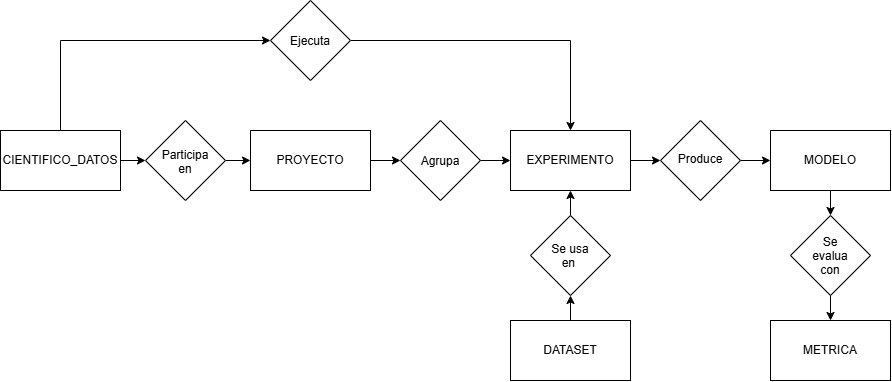

The diagram above was exported from draw.io. Its source (the exported page's mxGraphModel, read from the mxfile embedded in the PNG):
<mxGraphModel dx="1084" dy="592" grid="1" gridSize="10" guides="1" tooltips="1" connect="1" arrows="1" fold="1" page="1" pageScale="1" pageWidth="827" pageHeight="1169" math="0" shadow="0">
  <root>
    <mxCell id="0" />
    <mxCell id="1" parent="0" />
    <mxCell id="Dtg_ov8If1FUn1T6RHv4-8" edge="1" parent="1" source="Dtg_ov8If1FUn1T6RHv4-1" style="edgeStyle=orthogonalEdgeStyle;rounded=0;orthogonalLoop=1;jettySize=auto;html=1;" target="Dtg_ov8If1FUn1T6RHv4-7" value="">
      <mxGeometry relative="1" as="geometry" />
    </mxCell>
    <mxCell id="Dtg_ov8If1FUn1T6RHv4-24" edge="1" parent="1" source="Dtg_ov8If1FUn1T6RHv4-1" style="edgeStyle=orthogonalEdgeStyle;rounded=0;orthogonalLoop=1;jettySize=auto;html=1;exitX=0.5;exitY=0;exitDx=0;exitDy=0;entryX=0;entryY=0.5;entryDx=0;entryDy=0;" target="Dtg_ov8If1FUn1T6RHv4-23">
      <mxGeometry relative="1" as="geometry" />
    </mxCell>
    <mxCell id="Dtg_ov8If1FUn1T6RHv4-1" parent="1" style="rounded=0;whiteSpace=wrap;html=1;" value="CIENTIFICO_DATOS" vertex="1">
      <mxGeometry height="60" width="120" x="40" y="130" as="geometry" />
    </mxCell>
    <mxCell id="Dtg_ov8If1FUn1T6RHv4-15" edge="1" parent="1" source="Dtg_ov8If1FUn1T6RHv4-2" style="edgeStyle=orthogonalEdgeStyle;rounded=0;orthogonalLoop=1;jettySize=auto;html=1;" target="Dtg_ov8If1FUn1T6RHv4-14" value="">
      <mxGeometry relative="1" as="geometry" />
    </mxCell>
    <mxCell id="Dtg_ov8If1FUn1T6RHv4-2" parent="1" style="rounded=0;whiteSpace=wrap;html=1;" value="DATASET" vertex="1">
      <mxGeometry height="60" width="120" x="550" y="320" as="geometry" />
    </mxCell>
    <mxCell id="Dtg_ov8If1FUn1T6RHv4-12" edge="1" parent="1" source="Dtg_ov8If1FUn1T6RHv4-3" style="edgeStyle=orthogonalEdgeStyle;rounded=0;orthogonalLoop=1;jettySize=auto;html=1;" target="Dtg_ov8If1FUn1T6RHv4-11" value="">
      <mxGeometry relative="1" as="geometry" />
    </mxCell>
    <mxCell id="Dtg_ov8If1FUn1T6RHv4-3" parent="1" style="rounded=0;whiteSpace=wrap;html=1;" value="PROYECTO" vertex="1">
      <mxGeometry height="60" width="120" x="290" y="130" as="geometry" />
    </mxCell>
    <mxCell id="Dtg_ov8If1FUn1T6RHv4-18" edge="1" parent="1" source="Dtg_ov8If1FUn1T6RHv4-4" style="edgeStyle=orthogonalEdgeStyle;rounded=0;orthogonalLoop=1;jettySize=auto;html=1;" target="Dtg_ov8If1FUn1T6RHv4-17" value="">
      <mxGeometry relative="1" as="geometry" />
    </mxCell>
    <mxCell id="Dtg_ov8If1FUn1T6RHv4-4" parent="1" style="rounded=0;whiteSpace=wrap;html=1;" value="EXPERIMENTO" vertex="1">
      <mxGeometry height="60" width="120" x="550" y="130" as="geometry" />
    </mxCell>
    <mxCell id="Dtg_ov8If1FUn1T6RHv4-21" edge="1" parent="1" source="Dtg_ov8If1FUn1T6RHv4-5" style="edgeStyle=orthogonalEdgeStyle;rounded=0;orthogonalLoop=1;jettySize=auto;html=1;" target="Dtg_ov8If1FUn1T6RHv4-20" value="">
      <mxGeometry relative="1" as="geometry" />
    </mxCell>
    <mxCell id="Dtg_ov8If1FUn1T6RHv4-5" parent="1" style="rounded=0;whiteSpace=wrap;html=1;" value="MODELO" vertex="1">
      <mxGeometry height="60" width="120" x="810" y="130" as="geometry" />
    </mxCell>
    <mxCell id="Dtg_ov8If1FUn1T6RHv4-6" parent="1" style="rounded=0;whiteSpace=wrap;html=1;" value="METRICA" vertex="1">
      <mxGeometry height="60" width="120" x="810" y="320" as="geometry" />
    </mxCell>
    <mxCell id="Dtg_ov8If1FUn1T6RHv4-10" edge="1" parent="1" source="Dtg_ov8If1FUn1T6RHv4-7" style="edgeStyle=orthogonalEdgeStyle;rounded=0;orthogonalLoop=1;jettySize=auto;html=1;" target="Dtg_ov8If1FUn1T6RHv4-3" value="">
      <mxGeometry relative="1" as="geometry" />
    </mxCell>
    <mxCell id="Dtg_ov8If1FUn1T6RHv4-7" parent="1" style="rhombus;whiteSpace=wrap;html=1;shapeInside=1;" value="Participa en" vertex="1">
      <mxGeometry height="80" width="80" x="185" y="120" as="geometry" />
    </mxCell>
    <mxCell id="Dtg_ov8If1FUn1T6RHv4-13" edge="1" parent="1" source="Dtg_ov8If1FUn1T6RHv4-11" style="edgeStyle=orthogonalEdgeStyle;rounded=0;orthogonalLoop=1;jettySize=auto;html=1;" target="Dtg_ov8If1FUn1T6RHv4-4" value="">
      <mxGeometry relative="1" as="geometry" />
    </mxCell>
    <mxCell id="Dtg_ov8If1FUn1T6RHv4-11" parent="1" style="rhombus;whiteSpace=wrap;html=1;shapeInside=1;" value="Agrupa" vertex="1">
      <mxGeometry height="80" width="80" x="440" y="120" as="geometry" />
    </mxCell>
    <mxCell id="Dtg_ov8If1FUn1T6RHv4-16" edge="1" parent="1" source="Dtg_ov8If1FUn1T6RHv4-14" style="edgeStyle=orthogonalEdgeStyle;rounded=0;orthogonalLoop=1;jettySize=auto;html=1;" target="Dtg_ov8If1FUn1T6RHv4-4" value="">
      <mxGeometry relative="1" as="geometry" />
    </mxCell>
    <mxCell id="Dtg_ov8If1FUn1T6RHv4-14" parent="1" style="rhombus;whiteSpace=wrap;html=1;shapeInside=1;" value="Se usa en&amp;nbsp;" vertex="1">
      <mxGeometry height="80" width="80" x="570" y="215" as="geometry" />
    </mxCell>
    <mxCell id="Dtg_ov8If1FUn1T6RHv4-19" edge="1" parent="1" source="Dtg_ov8If1FUn1T6RHv4-17" style="edgeStyle=orthogonalEdgeStyle;rounded=0;orthogonalLoop=1;jettySize=auto;html=1;" target="Dtg_ov8If1FUn1T6RHv4-5" value="">
      <mxGeometry relative="1" as="geometry" />
    </mxCell>
    <mxCell id="Dtg_ov8If1FUn1T6RHv4-17" parent="1" style="rhombus;whiteSpace=wrap;html=1;shapeInside=1;" value="Produce" vertex="1">
      <mxGeometry height="80" width="80" x="700" y="120" as="geometry" />
    </mxCell>
    <mxCell id="Dtg_ov8If1FUn1T6RHv4-22" edge="1" parent="1" source="Dtg_ov8If1FUn1T6RHv4-20" style="edgeStyle=orthogonalEdgeStyle;rounded=0;orthogonalLoop=1;jettySize=auto;html=1;" target="Dtg_ov8If1FUn1T6RHv4-6" value="">
      <mxGeometry relative="1" as="geometry" />
    </mxCell>
    <mxCell id="Dtg_ov8If1FUn1T6RHv4-20" parent="1" style="rhombus;whiteSpace=wrap;html=1;shapeInside=1;" value="Se evalua con" vertex="1">
      <mxGeometry height="80" width="80" x="830" y="215" as="geometry" />
    </mxCell>
    <mxCell id="Dtg_ov8If1FUn1T6RHv4-25" edge="1" parent="1" source="Dtg_ov8If1FUn1T6RHv4-23" style="edgeStyle=orthogonalEdgeStyle;rounded=0;orthogonalLoop=1;jettySize=auto;html=1;exitX=1;exitY=0.5;exitDx=0;exitDy=0;entryX=0.5;entryY=0;entryDx=0;entryDy=0;" target="Dtg_ov8If1FUn1T6RHv4-4">
      <mxGeometry relative="1" as="geometry" />
    </mxCell>
    <mxCell id="Dtg_ov8If1FUn1T6RHv4-23" parent="1" style="rhombus;whiteSpace=wrap;html=1;shapeInside=1;" value="Ejecuta" vertex="1">
      <mxGeometry height="80" width="80" x="310" as="geometry" />
    </mxCell>
  </root>
</mxGraphModel>